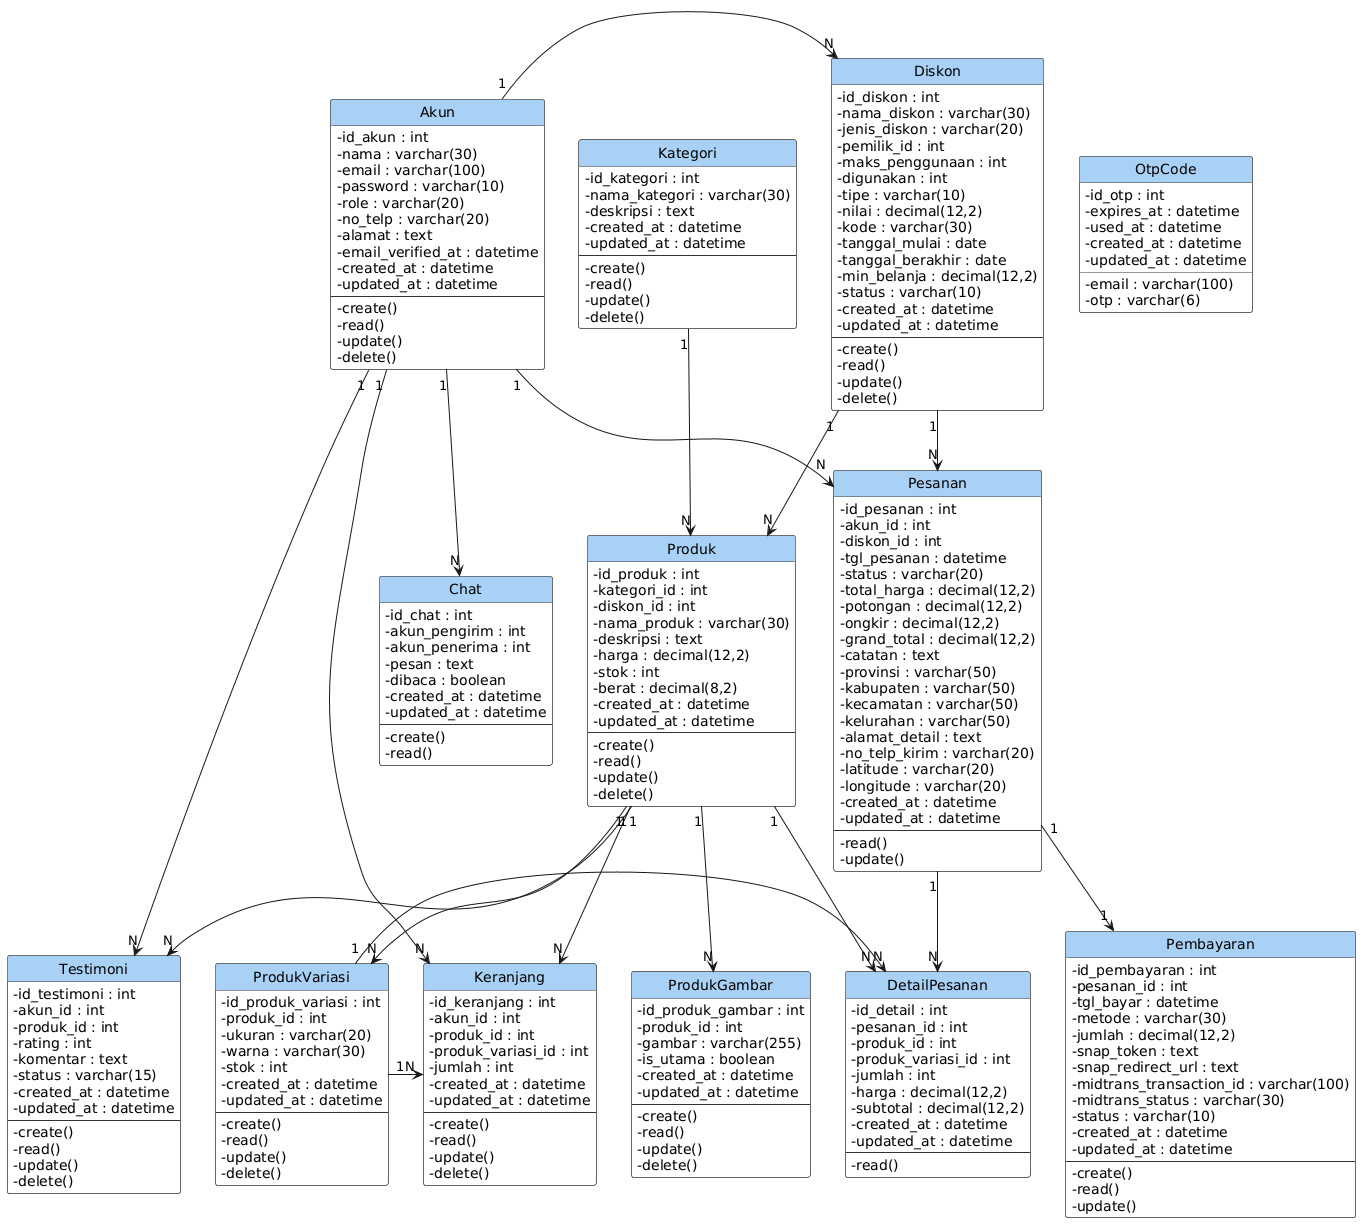

The diagram above was rendered by PlantUML. Its source (embedded in the PNG):
@startuml
skinparam class {
  BackgroundColor #F8F8FF
  BorderColor #333333
  FontColor #000000
  HeaderBackgroundColor #A9D0F5
  HeaderFontColor #000000
}
skinparam classAttributeIconSize 0

hide empty methods
hide stereotype
hide circle

' ====================================================================
' ENTITY CLASSES
' ====================================================================

class Akun {
- id_akun : int
- nama : varchar(30)
- email : varchar(100)
- password : varchar(10)
- role : varchar(20)
- no_telp : varchar(20)
- alamat : text
- email_verified_at : datetime
- created_at : datetime
- updated_at : datetime
--
- create()
- read()
- update()
- delete()
}

class Chat {
- id_chat : int
- akun_pengirim : int
- akun_penerima : int
- pesan : text
- dibaca : boolean
- created_at : datetime
- updated_at : datetime
--
- create()
- read()
}

class DetailPesanan {
- id_detail : int
- pesanan_id : int
- produk_id : int
- produk_variasi_id : int
- jumlah : int
- harga : decimal(12,2)
- subtotal : decimal(12,2)
- created_at : datetime
- updated_at : datetime
--
- read()
}

class Diskon {
- id_diskon : int
- nama_diskon : varchar(30)
- jenis_diskon : varchar(20)
- pemilik_id : int
- maks_penggunaan : int
- digunakan : int
- tipe : varchar(10)
- nilai : decimal(12,2)
- kode : varchar(30)
- tanggal_mulai : date
- tanggal_berakhir : date
- min_belanja : decimal(12,2)
- status : varchar(10)
- created_at : datetime
- updated_at : datetime
--
- create()
- read()
- update()
- delete()
}

class Kategori {
- id_kategori : int
- nama_kategori : varchar(30)
- deskripsi : text
- created_at : datetime
- updated_at : datetime
--
- create()
- read()
- update()
- delete()
}

class Keranjang {
- id_keranjang : int
- akun_id : int
- produk_id : int
- produk_variasi_id : int
- jumlah : int
- created_at : datetime
- updated_at : datetime
--
- create()
- read()
- update()
- delete()
}

class OtpCode {
- id_otp : int
- email : varchar(100)
- otp : varchar(6)
- expires_at : datetime
- used_at : datetime
- created_at : datetime
- updated_at : datetime
}

class Pembayaran {
- id_pembayaran : int
- pesanan_id : int
- tgl_bayar : datetime
- metode : varchar(30)
- jumlah : decimal(12,2)
- snap_token : text
- snap_redirect_url : text
- midtrans_transaction_id : varchar(100)
- midtrans_status : varchar(30)
- status : varchar(10)
- created_at : datetime
- updated_at : datetime
--
- create()
- read()
- update()
}

class Pesanan {
- id_pesanan : int
- akun_id : int
- diskon_id : int
- tgl_pesanan : datetime
- status : varchar(20)
- total_harga : decimal(12,2)
- potongan : decimal(12,2)
- ongkir : decimal(12,2)
- grand_total : decimal(12,2)
- catatan : text
- provinsi : varchar(50)
- kabupaten : varchar(50)
- kecamatan : varchar(50)
- kelurahan : varchar(50)
- alamat_detail : text
- no_telp_kirim : varchar(20)
- latitude : varchar(20)
- longitude : varchar(20)
- created_at : datetime
- updated_at : datetime
--
- read()
- update()
}

class Produk {
- id_produk : int
- kategori_id : int
- diskon_id : int
- nama_produk : varchar(30)
- deskripsi : text
- harga : decimal(12,2)
- stok : int
- berat : decimal(8,2)
- created_at : datetime
- updated_at : datetime
--
- create()
- read()
- update()
- delete()
}

class ProdukGambar {
- id_produk_gambar : int
- produk_id : int
- gambar : varchar(255)
- is_utama : boolean
- created_at : datetime
- updated_at : datetime
--
- create()
- read()
- update()
- delete()
}

class ProdukVariasi {
- id_produk_variasi : int
- produk_id : int
- ukuran : varchar(20)
- warna : varchar(30)
- stok : int
- created_at : datetime
- updated_at : datetime
--
- create()
- read()
- update()
- delete()
}

class Testimoni {
- id_testimoni : int
- akun_id : int
- produk_id : int
- rating : int
- komentar : text
- status : varchar(15)
- created_at : datetime
- updated_at : datetime
--
- create()
- read()
- update()
- delete()
}

' ====================================================================
' RELATIONSHIPS
' ====================================================================

Akun "1" -right-> "N" Keranjang
Akun "1" -right-> "N" Pesanan
Akun "1" -right-> "N" Testimoni
Akun "1" --> "N" Chat
Akun "1" -right-> "N" Diskon

Kategori "1" -down-> "N" Produk

Diskon "1" -down-> "N" Produk
Diskon "1" -down-> "N" Pesanan

Produk "1" -down-> "N" Keranjang
Produk "1" -down-> "N" DetailPesanan
Produk "1" -down-> "N" Testimoni
Produk "1" -down-> "N" ProdukGambar
Produk "1" -down-> "N" ProdukVariasi

ProdukVariasi "1" -right-> "N" DetailPesanan
ProdukVariasi "1" -right-> "N" Keranjang

Pesanan "1" -down-> "1" Pembayaran
Pesanan "1" -down-> "N" DetailPesanan
@enduml